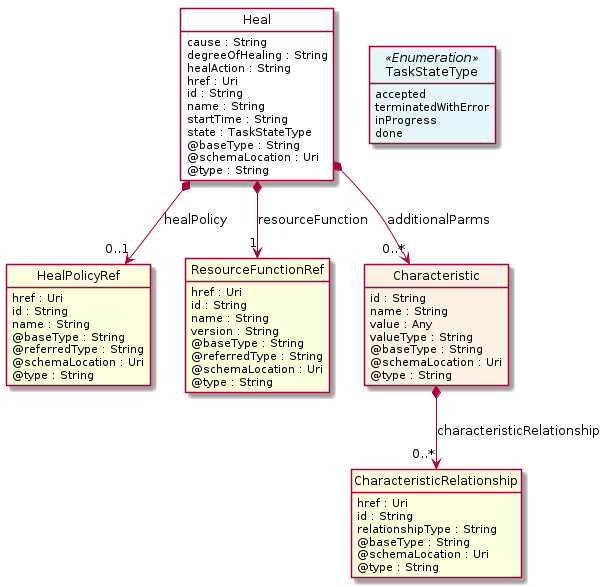

The diagram above was rendered by PlantUML. Its source (embedded in the PNG):
@startuml
hide circle
hide methods
hide stereotype
show <<Enumeration>> stereotype
skinparam class {
   BackgroundColor<<Enumeration>> #E6F5F7
   BackgroundColor<<Ref>> #FFFFE0
   BackgroundColor<<Pivot>> #FFFFFFF
   BackgroundColor #FCF2E3
}

class Heal  <<Pivot>> {
    cause : String
    degreeOfHealing : String
    healAction : String
    href : Uri
    id : String
    name : String
    startTime : String
    state : TaskStateType
    @baseType : String
    @schemaLocation : Uri
    @type : String
}

class TaskStateType <<Enumeration>> {
    accepted
    terminatedWithError
    inProgress
    done
}

class HealPolicyRef  <<Ref>> {
    href : Uri
    id : String
    name : String
    @baseType : String
    @referredType : String
    @schemaLocation : Uri
    @type : String
}

class ResourceFunctionRef  <<Ref>> {
    href : Uri
    id : String
    name : String
    version : String
    @baseType : String
    @referredType : String
    @schemaLocation : Uri
    @type : String
}

class Characteristic  {
    id : String
    name : String
    value : Any
    valueType : String
    @baseType : String
    @schemaLocation : Uri
    @type : String
}

class CharacteristicRelationship  <<Ref>> {
    href : Uri
    id : String
    relationshipType : String
    @baseType : String
    @schemaLocation : Uri
    @type : String
}

Heal -right[hidden]-> TaskStateType

Heal *-->  "0..1" HealPolicyRef : healPolicy

Heal *-->  "1" ResourceFunctionRef : resourceFunction

Heal *-->  "0..*" Characteristic : additionalParms

Characteristic *-->  "0..*" CharacteristicRelationship : characteristicRelationship

@enduml